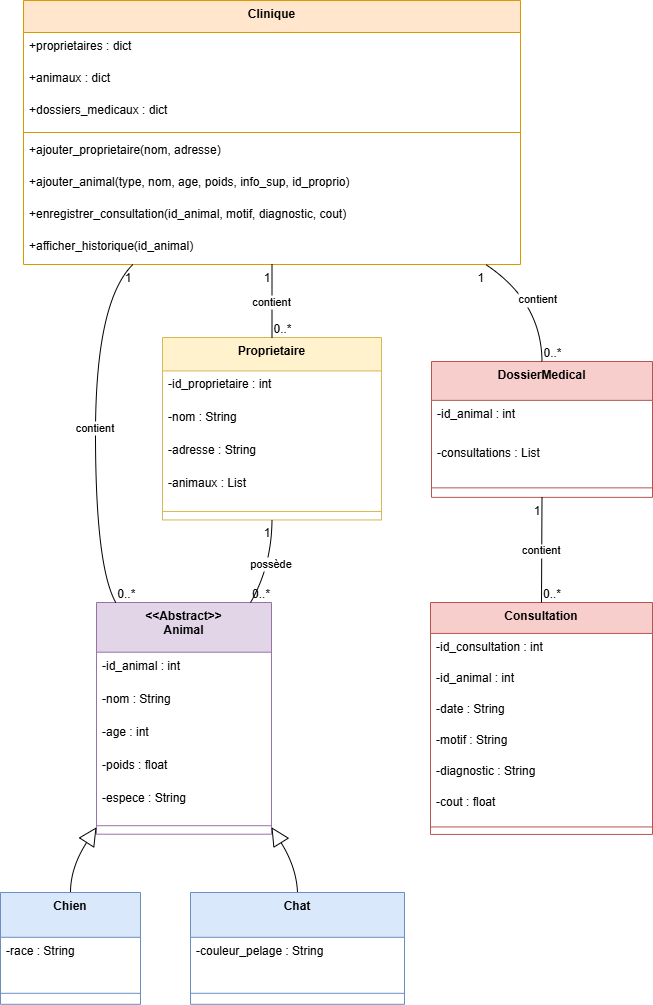

The diagram above was exported from draw.io. Its source (the exported page's mxGraphModel, read from the mxfile embedded in the PNG):
<mxGraphModel dx="1090" dy="653" grid="1" gridSize="10" guides="1" tooltips="1" connect="1" arrows="1" fold="1" page="1" pageScale="1" pageWidth="827" pageHeight="1169" math="0" shadow="0">
  <root>
    <mxCell id="0" />
    <mxCell id="1" parent="0" />
    <mxCell id="BHS71tYWvOyjVMwS_KnQ-1" value="Clinique" style="swimlane;fontStyle=1;align=center;verticalAlign=top;childLayout=stackLayout;horizontal=1;startSize=32;horizontalStack=0;resizeParent=1;resizeParentMax=0;resizeLast=0;collapsible=0;marginBottom=0;fillColor=#ffe6cc;strokeColor=#d79b00;" vertex="1" parent="1">
      <mxGeometry x="113" y="100" width="497" height="264" as="geometry" />
    </mxCell>
    <mxCell id="BHS71tYWvOyjVMwS_KnQ-2" value="+proprietaires : dict" style="text;strokeColor=none;fillColor=none;align=left;verticalAlign=top;spacingLeft=4;spacingRight=4;overflow=hidden;rotatable=0;points=[[0,0.5],[1,0.5]];portConstraint=eastwest;" vertex="1" parent="BHS71tYWvOyjVMwS_KnQ-1">
      <mxGeometry y="32" width="497" height="32" as="geometry" />
    </mxCell>
    <mxCell id="BHS71tYWvOyjVMwS_KnQ-3" value="+animaux : dict" style="text;strokeColor=none;fillColor=none;align=left;verticalAlign=top;spacingLeft=4;spacingRight=4;overflow=hidden;rotatable=0;points=[[0,0.5],[1,0.5]];portConstraint=eastwest;" vertex="1" parent="BHS71tYWvOyjVMwS_KnQ-1">
      <mxGeometry y="64" width="497" height="32" as="geometry" />
    </mxCell>
    <mxCell id="BHS71tYWvOyjVMwS_KnQ-4" value="+dossiers_medicaux : dict" style="text;strokeColor=none;fillColor=none;align=left;verticalAlign=top;spacingLeft=4;spacingRight=4;overflow=hidden;rotatable=0;points=[[0,0.5],[1,0.5]];portConstraint=eastwest;" vertex="1" parent="BHS71tYWvOyjVMwS_KnQ-1">
      <mxGeometry y="96" width="497" height="32" as="geometry" />
    </mxCell>
    <mxCell id="BHS71tYWvOyjVMwS_KnQ-5" style="line;strokeWidth=1;fillColor=none;align=left;verticalAlign=middle;spacingTop=-1;spacingLeft=3;spacingRight=3;rotatable=0;labelPosition=right;points=[];portConstraint=eastwest;strokeColor=inherit;" vertex="1" parent="BHS71tYWvOyjVMwS_KnQ-1">
      <mxGeometry y="128" width="497" height="8" as="geometry" />
    </mxCell>
    <mxCell id="BHS71tYWvOyjVMwS_KnQ-6" value="+ajouter_proprietaire(nom, adresse)" style="text;strokeColor=none;fillColor=none;align=left;verticalAlign=top;spacingLeft=4;spacingRight=4;overflow=hidden;rotatable=0;points=[[0,0.5],[1,0.5]];portConstraint=eastwest;" vertex="1" parent="BHS71tYWvOyjVMwS_KnQ-1">
      <mxGeometry y="136" width="497" height="32" as="geometry" />
    </mxCell>
    <mxCell id="BHS71tYWvOyjVMwS_KnQ-7" value="+ajouter_animal(type, nom, age, poids, info_sup, id_proprio)" style="text;strokeColor=none;fillColor=none;align=left;verticalAlign=top;spacingLeft=4;spacingRight=4;overflow=hidden;rotatable=0;points=[[0,0.5],[1,0.5]];portConstraint=eastwest;" vertex="1" parent="BHS71tYWvOyjVMwS_KnQ-1">
      <mxGeometry y="168" width="497" height="32" as="geometry" />
    </mxCell>
    <mxCell id="BHS71tYWvOyjVMwS_KnQ-8" value="+enregistrer_consultation(id_animal, motif, diagnostic, cout)" style="text;strokeColor=none;fillColor=none;align=left;verticalAlign=top;spacingLeft=4;spacingRight=4;overflow=hidden;rotatable=0;points=[[0,0.5],[1,0.5]];portConstraint=eastwest;" vertex="1" parent="BHS71tYWvOyjVMwS_KnQ-1">
      <mxGeometry y="200" width="497" height="32" as="geometry" />
    </mxCell>
    <mxCell id="BHS71tYWvOyjVMwS_KnQ-9" value="+afficher_historique(id_animal)" style="text;strokeColor=none;fillColor=none;align=left;verticalAlign=top;spacingLeft=4;spacingRight=4;overflow=hidden;rotatable=0;points=[[0,0.5],[1,0.5]];portConstraint=eastwest;" vertex="1" parent="BHS71tYWvOyjVMwS_KnQ-1">
      <mxGeometry y="232" width="497" height="32" as="geometry" />
    </mxCell>
    <mxCell id="BHS71tYWvOyjVMwS_KnQ-10" value="Proprietaire" style="swimlane;fontStyle=1;align=center;verticalAlign=top;childLayout=stackLayout;horizontal=1;startSize=33.45454545454545;horizontalStack=0;resizeParent=1;resizeParentMax=0;resizeLast=0;collapsible=0;marginBottom=0;fillColor=#fff2cc;strokeColor=#d6b656;" vertex="1" parent="1">
      <mxGeometry x="252" y="437" width="219" height="182.45454545454544" as="geometry" />
    </mxCell>
    <mxCell id="BHS71tYWvOyjVMwS_KnQ-11" value="-id_proprietaire : int" style="text;strokeColor=none;fillColor=none;align=left;verticalAlign=top;spacingLeft=4;spacingRight=4;overflow=hidden;rotatable=0;points=[[0,0.5],[1,0.5]];portConstraint=eastwest;" vertex="1" parent="BHS71tYWvOyjVMwS_KnQ-10">
      <mxGeometry y="33.45454545454545" width="219" height="33" as="geometry" />
    </mxCell>
    <mxCell id="BHS71tYWvOyjVMwS_KnQ-12" value="-nom : String" style="text;strokeColor=none;fillColor=none;align=left;verticalAlign=top;spacingLeft=4;spacingRight=4;overflow=hidden;rotatable=0;points=[[0,0.5],[1,0.5]];portConstraint=eastwest;" vertex="1" parent="BHS71tYWvOyjVMwS_KnQ-10">
      <mxGeometry y="66.45454545454545" width="219" height="33" as="geometry" />
    </mxCell>
    <mxCell id="BHS71tYWvOyjVMwS_KnQ-13" value="-adresse : String" style="text;strokeColor=none;fillColor=none;align=left;verticalAlign=top;spacingLeft=4;spacingRight=4;overflow=hidden;rotatable=0;points=[[0,0.5],[1,0.5]];portConstraint=eastwest;" vertex="1" parent="BHS71tYWvOyjVMwS_KnQ-10">
      <mxGeometry y="99.45454545454545" width="219" height="33" as="geometry" />
    </mxCell>
    <mxCell id="BHS71tYWvOyjVMwS_KnQ-14" value="-animaux : List" style="text;strokeColor=none;fillColor=none;align=left;verticalAlign=top;spacingLeft=4;spacingRight=4;overflow=hidden;rotatable=0;points=[[0,0.5],[1,0.5]];portConstraint=eastwest;" vertex="1" parent="BHS71tYWvOyjVMwS_KnQ-10">
      <mxGeometry y="132.45454545454544" width="219" height="33" as="geometry" />
    </mxCell>
    <mxCell id="BHS71tYWvOyjVMwS_KnQ-15" style="line;strokeWidth=1;fillColor=none;align=left;verticalAlign=middle;spacingTop=-1;spacingLeft=3;spacingRight=3;rotatable=0;labelPosition=right;points=[];portConstraint=eastwest;strokeColor=inherit;" vertex="1" parent="BHS71tYWvOyjVMwS_KnQ-10">
      <mxGeometry y="165.45454545454544" width="219" height="17" as="geometry" />
    </mxCell>
    <mxCell id="BHS71tYWvOyjVMwS_KnQ-16" value="&lt;&lt;Abstract&gt;&gt;&#10;Animal" style="swimlane;fontStyle=1;align=center;verticalAlign=top;childLayout=stackLayout;horizontal=1;startSize=49.71428571428572;horizontalStack=0;resizeParent=1;resizeParentMax=0;resizeLast=0;collapsible=0;marginBottom=0;fillColor=#e1d5e7;strokeColor=#9673a6;" vertex="1" parent="1">
      <mxGeometry x="186" y="702" width="175" height="231.71428571428572" as="geometry" />
    </mxCell>
    <mxCell id="BHS71tYWvOyjVMwS_KnQ-17" value="-id_animal : int" style="text;strokeColor=none;fillColor=none;align=left;verticalAlign=top;spacingLeft=4;spacingRight=4;overflow=hidden;rotatable=0;points=[[0,0.5],[1,0.5]];portConstraint=eastwest;" vertex="1" parent="BHS71tYWvOyjVMwS_KnQ-16">
      <mxGeometry y="49.71428571428572" width="175" height="33" as="geometry" />
    </mxCell>
    <mxCell id="BHS71tYWvOyjVMwS_KnQ-18" value="-nom : String" style="text;strokeColor=none;fillColor=none;align=left;verticalAlign=top;spacingLeft=4;spacingRight=4;overflow=hidden;rotatable=0;points=[[0,0.5],[1,0.5]];portConstraint=eastwest;" vertex="1" parent="BHS71tYWvOyjVMwS_KnQ-16">
      <mxGeometry y="82.71428571428572" width="175" height="33" as="geometry" />
    </mxCell>
    <mxCell id="BHS71tYWvOyjVMwS_KnQ-19" value="-age : int" style="text;strokeColor=none;fillColor=none;align=left;verticalAlign=top;spacingLeft=4;spacingRight=4;overflow=hidden;rotatable=0;points=[[0,0.5],[1,0.5]];portConstraint=eastwest;" vertex="1" parent="BHS71tYWvOyjVMwS_KnQ-16">
      <mxGeometry y="115.71428571428572" width="175" height="33" as="geometry" />
    </mxCell>
    <mxCell id="BHS71tYWvOyjVMwS_KnQ-20" value="-poids : float" style="text;strokeColor=none;fillColor=none;align=left;verticalAlign=top;spacingLeft=4;spacingRight=4;overflow=hidden;rotatable=0;points=[[0,0.5],[1,0.5]];portConstraint=eastwest;" vertex="1" parent="BHS71tYWvOyjVMwS_KnQ-16">
      <mxGeometry y="148.71428571428572" width="175" height="33" as="geometry" />
    </mxCell>
    <mxCell id="BHS71tYWvOyjVMwS_KnQ-21" value="-espece : String" style="text;strokeColor=none;fillColor=none;align=left;verticalAlign=top;spacingLeft=4;spacingRight=4;overflow=hidden;rotatable=0;points=[[0,0.5],[1,0.5]];portConstraint=eastwest;" vertex="1" parent="BHS71tYWvOyjVMwS_KnQ-16">
      <mxGeometry y="181.71428571428572" width="175" height="33" as="geometry" />
    </mxCell>
    <mxCell id="BHS71tYWvOyjVMwS_KnQ-22" style="line;strokeWidth=1;fillColor=none;align=left;verticalAlign=middle;spacingTop=-1;spacingLeft=3;spacingRight=3;rotatable=0;labelPosition=right;points=[];portConstraint=eastwest;strokeColor=inherit;" vertex="1" parent="BHS71tYWvOyjVMwS_KnQ-16">
      <mxGeometry y="214.71428571428572" width="175" height="17" as="geometry" />
    </mxCell>
    <mxCell id="BHS71tYWvOyjVMwS_KnQ-23" value="Chien" style="swimlane;fontStyle=1;align=center;verticalAlign=top;childLayout=stackLayout;horizontal=1;startSize=44.8;horizontalStack=0;resizeParent=1;resizeParentMax=0;resizeLast=0;collapsible=0;marginBottom=0;fillColor=#dae8fc;strokeColor=#6c8ebf;" vertex="1" parent="1">
      <mxGeometry x="90" y="992" width="140" height="111.8" as="geometry" />
    </mxCell>
    <mxCell id="BHS71tYWvOyjVMwS_KnQ-24" value="-race : String" style="text;strokeColor=none;fillColor=none;align=left;verticalAlign=top;spacingLeft=4;spacingRight=4;overflow=hidden;rotatable=0;points=[[0,0.5],[1,0.5]];portConstraint=eastwest;" vertex="1" parent="BHS71tYWvOyjVMwS_KnQ-23">
      <mxGeometry y="44.8" width="140" height="45" as="geometry" />
    </mxCell>
    <mxCell id="BHS71tYWvOyjVMwS_KnQ-25" style="line;strokeWidth=1;fillColor=none;align=left;verticalAlign=middle;spacingTop=-1;spacingLeft=3;spacingRight=3;rotatable=0;labelPosition=right;points=[];portConstraint=eastwest;strokeColor=inherit;" vertex="1" parent="BHS71tYWvOyjVMwS_KnQ-23">
      <mxGeometry y="89.8" width="140" height="22" as="geometry" />
    </mxCell>
    <mxCell id="BHS71tYWvOyjVMwS_KnQ-26" value="Chat" style="swimlane;fontStyle=1;align=center;verticalAlign=top;childLayout=stackLayout;horizontal=1;startSize=44.8;horizontalStack=0;resizeParent=1;resizeParentMax=0;resizeLast=0;collapsible=0;marginBottom=0;fillColor=#dae8fc;strokeColor=#6c8ebf;" vertex="1" parent="1">
      <mxGeometry x="280" y="992" width="214" height="111.8" as="geometry" />
    </mxCell>
    <mxCell id="BHS71tYWvOyjVMwS_KnQ-27" value="-couleur_pelage : String" style="text;strokeColor=none;fillColor=none;align=left;verticalAlign=top;spacingLeft=4;spacingRight=4;overflow=hidden;rotatable=0;points=[[0,0.5],[1,0.5]];portConstraint=eastwest;" vertex="1" parent="BHS71tYWvOyjVMwS_KnQ-26">
      <mxGeometry y="44.8" width="214" height="45" as="geometry" />
    </mxCell>
    <mxCell id="BHS71tYWvOyjVMwS_KnQ-28" style="line;strokeWidth=1;fillColor=none;align=left;verticalAlign=middle;spacingTop=-1;spacingLeft=3;spacingRight=3;rotatable=0;labelPosition=right;points=[];portConstraint=eastwest;strokeColor=inherit;" vertex="1" parent="BHS71tYWvOyjVMwS_KnQ-26">
      <mxGeometry y="89.8" width="214" height="22" as="geometry" />
    </mxCell>
    <mxCell id="BHS71tYWvOyjVMwS_KnQ-29" value="DossierMedical" style="swimlane;fontStyle=1;align=center;verticalAlign=top;childLayout=stackLayout;horizontal=1;startSize=38.857142857142854;horizontalStack=0;resizeParent=1;resizeParentMax=0;resizeLast=0;collapsible=0;marginBottom=0;fillColor=#f8cecc;strokeColor=#b85450;" vertex="1" parent="1">
      <mxGeometry x="521" y="461" width="221" height="135.85714285714286" as="geometry" />
    </mxCell>
    <mxCell id="BHS71tYWvOyjVMwS_KnQ-30" value="-id_animal : int" style="text;strokeColor=none;fillColor=none;align=left;verticalAlign=top;spacingLeft=4;spacingRight=4;overflow=hidden;rotatable=0;points=[[0,0.5],[1,0.5]];portConstraint=eastwest;" vertex="1" parent="BHS71tYWvOyjVMwS_KnQ-29">
      <mxGeometry y="38.857142857142854" width="221" height="39" as="geometry" />
    </mxCell>
    <mxCell id="BHS71tYWvOyjVMwS_KnQ-31" value="-consultations : List" style="text;strokeColor=none;fillColor=none;align=left;verticalAlign=top;spacingLeft=4;spacingRight=4;overflow=hidden;rotatable=0;points=[[0,0.5],[1,0.5]];portConstraint=eastwest;" vertex="1" parent="BHS71tYWvOyjVMwS_KnQ-29">
      <mxGeometry y="77.85714285714286" width="221" height="39" as="geometry" />
    </mxCell>
    <mxCell id="BHS71tYWvOyjVMwS_KnQ-32" style="line;strokeWidth=1;fillColor=none;align=left;verticalAlign=middle;spacingTop=-1;spacingLeft=3;spacingRight=3;rotatable=0;labelPosition=right;points=[];portConstraint=eastwest;strokeColor=inherit;" vertex="1" parent="BHS71tYWvOyjVMwS_KnQ-29">
      <mxGeometry y="116.85714285714286" width="221" height="19" as="geometry" />
    </mxCell>
    <mxCell id="BHS71tYWvOyjVMwS_KnQ-33" value="Consultation" style="swimlane;fontStyle=1;align=center;verticalAlign=top;childLayout=stackLayout;horizontal=1;startSize=30.933333333333334;horizontalStack=0;resizeParent=1;resizeParentMax=0;resizeLast=0;collapsible=0;marginBottom=0;fillColor=#f8cecc;strokeColor=#b85450;" vertex="1" parent="1">
      <mxGeometry x="520" y="702" width="222" height="231.93333333333334" as="geometry" />
    </mxCell>
    <mxCell id="BHS71tYWvOyjVMwS_KnQ-34" value="-id_consultation : int" style="text;strokeColor=none;fillColor=none;align=left;verticalAlign=top;spacingLeft=4;spacingRight=4;overflow=hidden;rotatable=0;points=[[0,0.5],[1,0.5]];portConstraint=eastwest;" vertex="1" parent="BHS71tYWvOyjVMwS_KnQ-33">
      <mxGeometry y="30.933333333333334" width="222" height="31" as="geometry" />
    </mxCell>
    <mxCell id="BHS71tYWvOyjVMwS_KnQ-35" value="-id_animal : int" style="text;strokeColor=none;fillColor=none;align=left;verticalAlign=top;spacingLeft=4;spacingRight=4;overflow=hidden;rotatable=0;points=[[0,0.5],[1,0.5]];portConstraint=eastwest;" vertex="1" parent="BHS71tYWvOyjVMwS_KnQ-33">
      <mxGeometry y="61.93333333333334" width="222" height="31" as="geometry" />
    </mxCell>
    <mxCell id="BHS71tYWvOyjVMwS_KnQ-36" value="-date : String" style="text;strokeColor=none;fillColor=none;align=left;verticalAlign=top;spacingLeft=4;spacingRight=4;overflow=hidden;rotatable=0;points=[[0,0.5],[1,0.5]];portConstraint=eastwest;" vertex="1" parent="BHS71tYWvOyjVMwS_KnQ-33">
      <mxGeometry y="92.93333333333334" width="222" height="31" as="geometry" />
    </mxCell>
    <mxCell id="BHS71tYWvOyjVMwS_KnQ-37" value="-motif : String" style="text;strokeColor=none;fillColor=none;align=left;verticalAlign=top;spacingLeft=4;spacingRight=4;overflow=hidden;rotatable=0;points=[[0,0.5],[1,0.5]];portConstraint=eastwest;" vertex="1" parent="BHS71tYWvOyjVMwS_KnQ-33">
      <mxGeometry y="123.93333333333334" width="222" height="31" as="geometry" />
    </mxCell>
    <mxCell id="BHS71tYWvOyjVMwS_KnQ-38" value="-diagnostic : String" style="text;strokeColor=none;fillColor=none;align=left;verticalAlign=top;spacingLeft=4;spacingRight=4;overflow=hidden;rotatable=0;points=[[0,0.5],[1,0.5]];portConstraint=eastwest;" vertex="1" parent="BHS71tYWvOyjVMwS_KnQ-33">
      <mxGeometry y="154.93333333333334" width="222" height="31" as="geometry" />
    </mxCell>
    <mxCell id="BHS71tYWvOyjVMwS_KnQ-39" value="-cout : float" style="text;strokeColor=none;fillColor=none;align=left;verticalAlign=top;spacingLeft=4;spacingRight=4;overflow=hidden;rotatable=0;points=[[0,0.5],[1,0.5]];portConstraint=eastwest;" vertex="1" parent="BHS71tYWvOyjVMwS_KnQ-33">
      <mxGeometry y="185.93333333333334" width="222" height="31" as="geometry" />
    </mxCell>
    <mxCell id="BHS71tYWvOyjVMwS_KnQ-40" style="line;strokeWidth=1;fillColor=none;align=left;verticalAlign=middle;spacingTop=-1;spacingLeft=3;spacingRight=3;rotatable=0;labelPosition=right;points=[];portConstraint=eastwest;strokeColor=inherit;" vertex="1" parent="BHS71tYWvOyjVMwS_KnQ-33">
      <mxGeometry y="216.93333333333334" width="222" height="15" as="geometry" />
    </mxCell>
    <mxCell id="BHS71tYWvOyjVMwS_KnQ-41" value="contient" style="curved=1;startArrow=none;endArrow=none;exitX=0.5;exitY=1;entryX=0.5;entryY=0;rounded=0;" edge="1" parent="1" source="BHS71tYWvOyjVMwS_KnQ-1" target="BHS71tYWvOyjVMwS_KnQ-10">
      <mxGeometry relative="1" as="geometry">
        <Array as="points" />
      </mxGeometry>
    </mxCell>
    <mxCell id="BHS71tYWvOyjVMwS_KnQ-42" value="1" style="edgeLabel;resizable=0;labelBackgroundColor=none;fontSize=12;align=right;verticalAlign=top;" vertex="1" parent="BHS71tYWvOyjVMwS_KnQ-41">
      <mxGeometry x="-1" relative="1" as="geometry" />
    </mxCell>
    <mxCell id="BHS71tYWvOyjVMwS_KnQ-43" value="0..*" style="edgeLabel;resizable=0;labelBackgroundColor=none;fontSize=12;align=left;verticalAlign=bottom;" vertex="1" parent="BHS71tYWvOyjVMwS_KnQ-41">
      <mxGeometry x="1" relative="1" as="geometry" />
    </mxCell>
    <mxCell id="BHS71tYWvOyjVMwS_KnQ-44" value="contient" style="curved=1;startArrow=none;endArrow=none;exitX=0.22;exitY=1;entryX=0.11;entryY=0;rounded=0;" edge="1" parent="1" source="BHS71tYWvOyjVMwS_KnQ-1" target="BHS71tYWvOyjVMwS_KnQ-16">
      <mxGeometry relative="1" as="geometry">
        <Array as="points">
          <mxPoint x="185" y="401" />
          <mxPoint x="185" y="666" />
        </Array>
      </mxGeometry>
    </mxCell>
    <mxCell id="BHS71tYWvOyjVMwS_KnQ-45" value="1" style="edgeLabel;resizable=0;labelBackgroundColor=none;fontSize=12;align=right;verticalAlign=top;" vertex="1" parent="BHS71tYWvOyjVMwS_KnQ-44">
      <mxGeometry x="-1" relative="1" as="geometry" />
    </mxCell>
    <mxCell id="BHS71tYWvOyjVMwS_KnQ-46" value="0..*" style="edgeLabel;resizable=0;labelBackgroundColor=none;fontSize=12;align=left;verticalAlign=bottom;" vertex="1" parent="BHS71tYWvOyjVMwS_KnQ-44">
      <mxGeometry x="1" relative="1" as="geometry" />
    </mxCell>
    <mxCell id="BHS71tYWvOyjVMwS_KnQ-47" value="contient" style="curved=1;startArrow=none;endArrow=none;exitX=0.93;exitY=1;entryX=0.5;entryY=0;rounded=0;" edge="1" parent="1" source="BHS71tYWvOyjVMwS_KnQ-1" target="BHS71tYWvOyjVMwS_KnQ-29">
      <mxGeometry relative="1" as="geometry">
        <Array as="points">
          <mxPoint x="631" y="401" />
        </Array>
      </mxGeometry>
    </mxCell>
    <mxCell id="BHS71tYWvOyjVMwS_KnQ-48" value="1" style="edgeLabel;resizable=0;labelBackgroundColor=none;fontSize=12;align=right;verticalAlign=top;" vertex="1" parent="BHS71tYWvOyjVMwS_KnQ-47">
      <mxGeometry x="-1" relative="1" as="geometry" />
    </mxCell>
    <mxCell id="BHS71tYWvOyjVMwS_KnQ-49" value="0..*" style="edgeLabel;resizable=0;labelBackgroundColor=none;fontSize=12;align=left;verticalAlign=bottom;" vertex="1" parent="BHS71tYWvOyjVMwS_KnQ-47">
      <mxGeometry x="1" relative="1" as="geometry" />
    </mxCell>
    <mxCell id="BHS71tYWvOyjVMwS_KnQ-50" value="possède" style="curved=1;startArrow=none;endArrow=none;exitX=0.5;exitY=1;entryX=0.88;entryY=0;rounded=0;" edge="1" parent="1" source="BHS71tYWvOyjVMwS_KnQ-10" target="BHS71tYWvOyjVMwS_KnQ-16">
      <mxGeometry relative="1" as="geometry">
        <Array as="points">
          <mxPoint x="361" y="666" />
        </Array>
      </mxGeometry>
    </mxCell>
    <mxCell id="BHS71tYWvOyjVMwS_KnQ-51" value="1" style="edgeLabel;resizable=0;labelBackgroundColor=none;fontSize=12;align=right;verticalAlign=top;" vertex="1" parent="BHS71tYWvOyjVMwS_KnQ-50">
      <mxGeometry x="-1" relative="1" as="geometry" />
    </mxCell>
    <mxCell id="BHS71tYWvOyjVMwS_KnQ-52" value="0..*" style="edgeLabel;resizable=0;labelBackgroundColor=none;fontSize=12;align=left;verticalAlign=bottom;" vertex="1" parent="BHS71tYWvOyjVMwS_KnQ-50">
      <mxGeometry x="1" relative="1" as="geometry" />
    </mxCell>
    <mxCell id="BHS71tYWvOyjVMwS_KnQ-53" value="" style="curved=1;startArrow=block;startSize=16;startFill=0;endArrow=none;exitX=0;exitY=0.97;entryX=0.5;entryY=0;rounded=0;" edge="1" parent="1" source="BHS71tYWvOyjVMwS_KnQ-16" target="BHS71tYWvOyjVMwS_KnQ-23">
      <mxGeometry relative="1" as="geometry">
        <Array as="points">
          <mxPoint x="160" y="967" />
        </Array>
      </mxGeometry>
    </mxCell>
    <mxCell id="BHS71tYWvOyjVMwS_KnQ-54" value="" style="curved=1;startArrow=block;startSize=16;startFill=0;endArrow=none;exitX=1;exitY=0.97;entryX=0.5;entryY=0;rounded=0;" edge="1" parent="1" source="BHS71tYWvOyjVMwS_KnQ-16" target="BHS71tYWvOyjVMwS_KnQ-26">
      <mxGeometry relative="1" as="geometry">
        <Array as="points">
          <mxPoint x="386" y="967" />
        </Array>
      </mxGeometry>
    </mxCell>
    <mxCell id="BHS71tYWvOyjVMwS_KnQ-55" value="contient" style="curved=1;startArrow=none;endArrow=none;exitX=0.5;exitY=1;entryX=0.5;entryY=0;rounded=0;" edge="1" parent="1" source="BHS71tYWvOyjVMwS_KnQ-29" target="BHS71tYWvOyjVMwS_KnQ-33">
      <mxGeometry relative="1" as="geometry">
        <Array as="points" />
      </mxGeometry>
    </mxCell>
    <mxCell id="BHS71tYWvOyjVMwS_KnQ-56" value="1" style="edgeLabel;resizable=0;labelBackgroundColor=none;fontSize=12;align=right;verticalAlign=top;" vertex="1" parent="BHS71tYWvOyjVMwS_KnQ-55">
      <mxGeometry x="-1" relative="1" as="geometry" />
    </mxCell>
    <mxCell id="BHS71tYWvOyjVMwS_KnQ-57" value="0..*" style="edgeLabel;resizable=0;labelBackgroundColor=none;fontSize=12;align=left;verticalAlign=bottom;" vertex="1" parent="BHS71tYWvOyjVMwS_KnQ-55">
      <mxGeometry x="1" relative="1" as="geometry" />
    </mxCell>
  </root>
</mxGraphModel>